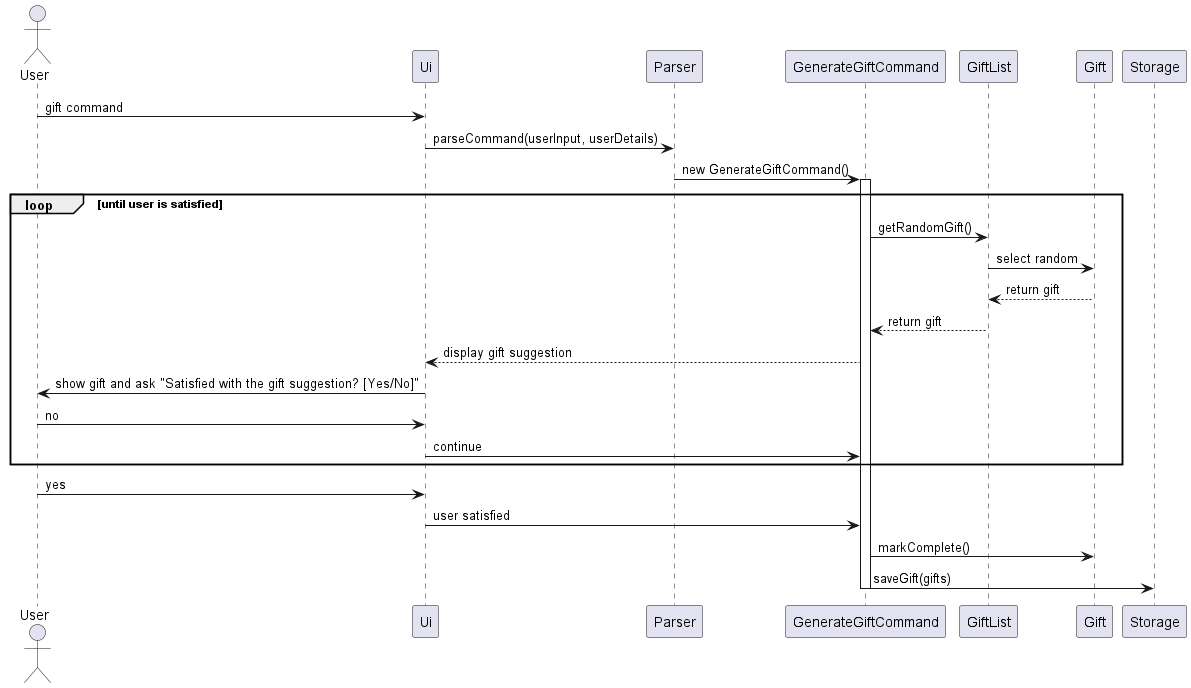

The diagram above was rendered by PlantUML. Its source (embedded in the PNG):
@startuml
'https://plantuml.com/sequence-diagram

actor User
participant "Ui" as UI
participant "Parser" as P
participant "GenerateGiftCommand" as GGC
participant "GiftList" as GL
participant "Gift" as G
participant "Storage" as S

User -> UI : gift command
UI -> P : parseCommand(userInput, userDetails)
P -> GGC : new GenerateGiftCommand()
activate GGC

loop until user is satisfied
GGC -> GL : getRandomGift()
GL -> G : select random
G --> GL : return gift
GL --> GGC : return gift
GGC --> UI : display gift suggestion
UI -> User : show gift and ask "Satisfied with the gift suggestion? [Yes/No]"
User -> UI : no
UI -> GGC : continue
end

User -> UI : yes
UI -> GGC : user satisfied
GGC -> G : markComplete()
GGC -> S : saveGift(gifts)
deactivate GGC
@enduml